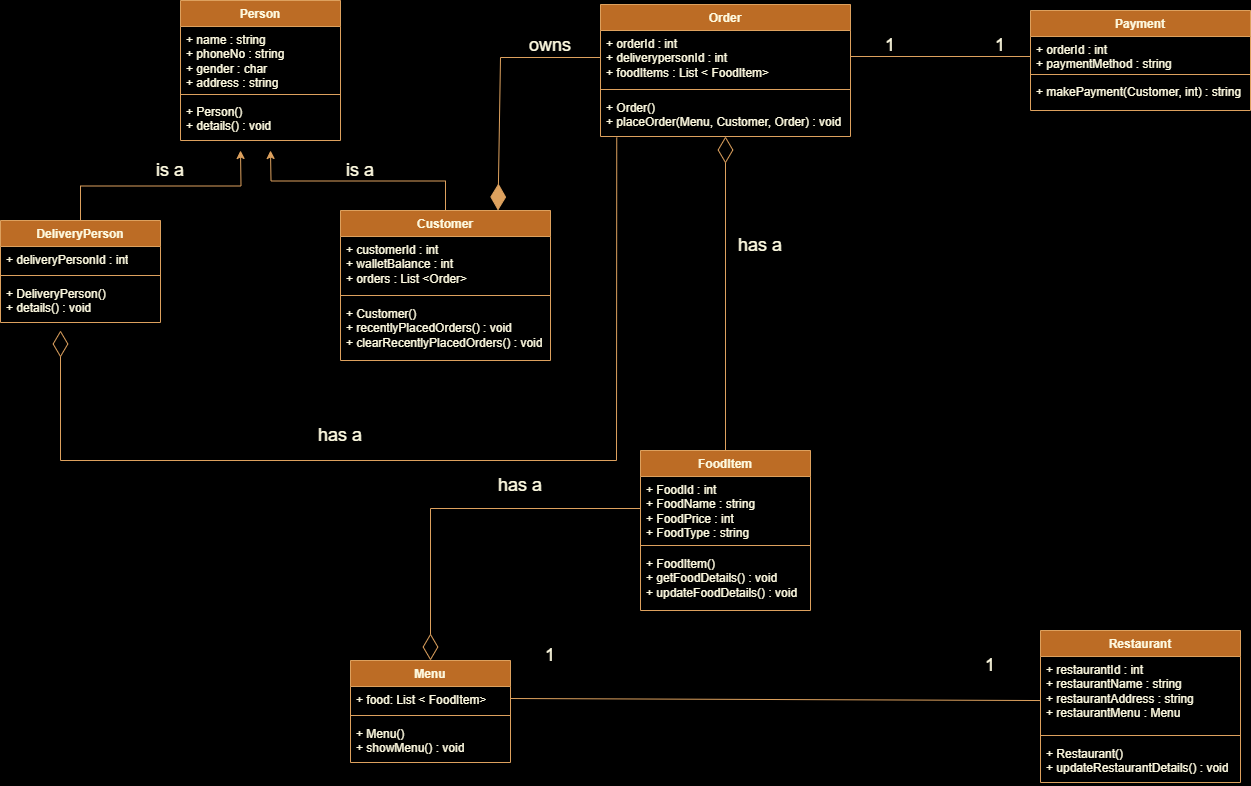

The diagram above was exported from draw.io. Its source (the exported page's mxGraphModel, read from the mxfile embedded in the PNG):
<mxGraphModel dx="880" dy="476" grid="1" gridSize="10" guides="1" tooltips="1" connect="1" arrows="1" fold="1" page="1" pageScale="1" pageWidth="827" pageHeight="1169" background="#000000" math="0" shadow="0">
  <root>
    <mxCell id="WIyWlLk6GJQsqaUBKTNV-0" />
    <mxCell id="WIyWlLk6GJQsqaUBKTNV-1" parent="WIyWlLk6GJQsqaUBKTNV-0" />
    <mxCell id="xmJfHBUwle1pmWEVUFqW-6" value="Person" style="swimlane;fontStyle=1;align=center;verticalAlign=top;childLayout=stackLayout;horizontal=1;startSize=26;horizontalStack=0;resizeParent=1;resizeParentMax=0;resizeLast=0;collapsible=1;marginBottom=0;whiteSpace=wrap;html=1;labelBackgroundColor=none;fillColor=#BC6C25;strokeColor=#DDA15E;fontColor=#FEFAE0;" parent="WIyWlLk6GJQsqaUBKTNV-1" vertex="1">
      <mxGeometry x="210" y="20" width="160" height="140" as="geometry" />
    </mxCell>
    <mxCell id="xmJfHBUwle1pmWEVUFqW-7" value="+ name : string&lt;br style=&quot;border-color: var(--border-color);&quot;&gt;+ phoneNo : string&lt;br&gt;+ gender : char&lt;br&gt;+ address : string" style="text;strokeColor=none;fillColor=none;align=left;verticalAlign=top;spacingLeft=4;spacingRight=4;overflow=hidden;rotatable=0;points=[[0,0.5],[1,0.5]];portConstraint=eastwest;whiteSpace=wrap;html=1;fontSize=12;labelBackgroundColor=none;fontColor=#FEFAE0;" parent="xmJfHBUwle1pmWEVUFqW-6" vertex="1">
      <mxGeometry y="26" width="160" height="64" as="geometry" />
    </mxCell>
    <mxCell id="xmJfHBUwle1pmWEVUFqW-8" value="" style="line;strokeWidth=1;fillColor=none;align=left;verticalAlign=middle;spacingTop=-1;spacingLeft=3;spacingRight=3;rotatable=0;labelPosition=right;points=[];portConstraint=eastwest;labelBackgroundColor=none;strokeColor=#DDA15E;fontColor=#FEFAE0;" parent="xmJfHBUwle1pmWEVUFqW-6" vertex="1">
      <mxGeometry y="90" width="160" height="8" as="geometry" />
    </mxCell>
    <mxCell id="xmJfHBUwle1pmWEVUFqW-9" value="+ Person()&lt;br&gt;+ details() : void" style="text;strokeColor=none;fillColor=none;align=left;verticalAlign=top;spacingLeft=4;spacingRight=4;overflow=hidden;rotatable=0;points=[[0,0.5],[1,0.5]];portConstraint=eastwest;whiteSpace=wrap;html=1;labelBackgroundColor=none;fontColor=#FEFAE0;" parent="xmJfHBUwle1pmWEVUFqW-6" vertex="1">
      <mxGeometry y="98" width="160" height="42" as="geometry" />
    </mxCell>
    <mxCell id="xmJfHBUwle1pmWEVUFqW-14" value="Order" style="swimlane;fontStyle=1;align=center;verticalAlign=top;childLayout=stackLayout;horizontal=1;startSize=26;horizontalStack=0;resizeParent=1;resizeParentMax=0;resizeLast=0;collapsible=1;marginBottom=0;whiteSpace=wrap;html=1;labelBackgroundColor=none;fillColor=#BC6C25;strokeColor=#DDA15E;fontColor=#FEFAE0;" parent="WIyWlLk6GJQsqaUBKTNV-1" vertex="1">
      <mxGeometry x="630" y="24" width="250" height="132" as="geometry" />
    </mxCell>
    <mxCell id="xmJfHBUwle1pmWEVUFqW-15" value="+ orderId : int&lt;br&gt;+ deliverypersonId : int&lt;br&gt;+ foodItems : List &amp;lt; FoodItem&amp;gt;" style="text;strokeColor=none;fillColor=none;align=left;verticalAlign=top;spacingLeft=4;spacingRight=4;overflow=hidden;rotatable=0;points=[[0,0.5],[1,0.5]];portConstraint=eastwest;whiteSpace=wrap;html=1;fontSize=12;labelBackgroundColor=none;fontColor=#FEFAE0;" parent="xmJfHBUwle1pmWEVUFqW-14" vertex="1">
      <mxGeometry y="26" width="250" height="54" as="geometry" />
    </mxCell>
    <mxCell id="xmJfHBUwle1pmWEVUFqW-16" value="" style="line;strokeWidth=1;fillColor=none;align=left;verticalAlign=middle;spacingTop=-1;spacingLeft=3;spacingRight=3;rotatable=0;labelPosition=right;points=[];portConstraint=eastwest;labelBackgroundColor=none;strokeColor=#DDA15E;fontColor=#FEFAE0;" parent="xmJfHBUwle1pmWEVUFqW-14" vertex="1">
      <mxGeometry y="80" width="250" height="10" as="geometry" />
    </mxCell>
    <mxCell id="xmJfHBUwle1pmWEVUFqW-17" value="+ Order()&lt;br&gt;+ placeOrder(Menu, Customer, Order) : void&amp;nbsp;" style="text;strokeColor=none;fillColor=none;align=left;verticalAlign=top;spacingLeft=4;spacingRight=4;overflow=hidden;rotatable=0;points=[[0,0.5],[1,0.5]];portConstraint=eastwest;whiteSpace=wrap;html=1;labelBackgroundColor=none;fontColor=#FEFAE0;" parent="xmJfHBUwle1pmWEVUFqW-14" vertex="1">
      <mxGeometry y="90" width="250" height="42" as="geometry" />
    </mxCell>
    <mxCell id="xmJfHBUwle1pmWEVUFqW-45" style="edgeStyle=orthogonalEdgeStyle;rounded=0;orthogonalLoop=1;jettySize=auto;html=1;exitX=0.5;exitY=0;exitDx=0;exitDy=0;labelBackgroundColor=none;fontColor=default;strokeColor=#DDA15E;" parent="WIyWlLk6GJQsqaUBKTNV-1" source="xmJfHBUwle1pmWEVUFqW-18" edge="1">
      <mxGeometry relative="1" as="geometry">
        <mxPoint x="300" y="170" as="targetPoint" />
      </mxGeometry>
    </mxCell>
    <mxCell id="xmJfHBUwle1pmWEVUFqW-18" value="Customer" style="swimlane;fontStyle=1;align=center;verticalAlign=top;childLayout=stackLayout;horizontal=1;startSize=26;horizontalStack=0;resizeParent=1;resizeParentMax=0;resizeLast=0;collapsible=1;marginBottom=0;whiteSpace=wrap;html=1;labelBackgroundColor=none;fillColor=#BC6C25;strokeColor=#DDA15E;fontColor=#FEFAE0;" parent="WIyWlLk6GJQsqaUBKTNV-1" vertex="1">
      <mxGeometry x="370" y="230" width="210" height="150" as="geometry" />
    </mxCell>
    <mxCell id="xmJfHBUwle1pmWEVUFqW-19" value="+ customerId : int&lt;br&gt;+ walletBalance : int&lt;br&gt;+ orders : List &amp;lt;Order&amp;gt;" style="text;strokeColor=none;fillColor=none;align=left;verticalAlign=top;spacingLeft=4;spacingRight=4;overflow=hidden;rotatable=0;points=[[0,0.5],[1,0.5]];portConstraint=eastwest;whiteSpace=wrap;html=1;fontSize=12;labelBackgroundColor=none;fontColor=#FEFAE0;" parent="xmJfHBUwle1pmWEVUFqW-18" vertex="1">
      <mxGeometry y="26" width="210" height="54" as="geometry" />
    </mxCell>
    <mxCell id="xmJfHBUwle1pmWEVUFqW-20" value="" style="line;strokeWidth=1;fillColor=none;align=left;verticalAlign=middle;spacingTop=-1;spacingLeft=3;spacingRight=3;rotatable=0;labelPosition=right;points=[];portConstraint=eastwest;labelBackgroundColor=none;strokeColor=#DDA15E;fontColor=#FEFAE0;" parent="xmJfHBUwle1pmWEVUFqW-18" vertex="1">
      <mxGeometry y="80" width="210" height="10" as="geometry" />
    </mxCell>
    <mxCell id="xmJfHBUwle1pmWEVUFqW-21" value="+ Customer()&lt;br&gt;+ recentlyPlacedOrders() : void&lt;br&gt;+ clearRecentlyPlacedOrders() : void" style="text;strokeColor=none;fillColor=none;align=left;verticalAlign=top;spacingLeft=4;spacingRight=4;overflow=hidden;rotatable=0;points=[[0,0.5],[1,0.5]];portConstraint=eastwest;whiteSpace=wrap;html=1;labelBackgroundColor=none;fontColor=#FEFAE0;" parent="xmJfHBUwle1pmWEVUFqW-18" vertex="1">
      <mxGeometry y="90" width="210" height="60" as="geometry" />
    </mxCell>
    <mxCell id="xmJfHBUwle1pmWEVUFqW-44" style="edgeStyle=orthogonalEdgeStyle;rounded=0;orthogonalLoop=1;jettySize=auto;html=1;exitX=0.5;exitY=0;exitDx=0;exitDy=0;labelBackgroundColor=none;fontColor=default;strokeColor=#DDA15E;" parent="WIyWlLk6GJQsqaUBKTNV-1" source="xmJfHBUwle1pmWEVUFqW-22" edge="1">
      <mxGeometry relative="1" as="geometry">
        <mxPoint x="270" y="170" as="targetPoint" />
      </mxGeometry>
    </mxCell>
    <mxCell id="xmJfHBUwle1pmWEVUFqW-22" value="DeliveryPerson" style="swimlane;fontStyle=1;align=center;verticalAlign=top;childLayout=stackLayout;horizontal=1;startSize=26;horizontalStack=0;resizeParent=1;resizeParentMax=0;resizeLast=0;collapsible=1;marginBottom=0;whiteSpace=wrap;html=1;labelBackgroundColor=none;fillColor=#BC6C25;strokeColor=#DDA15E;fontColor=#FEFAE0;" parent="WIyWlLk6GJQsqaUBKTNV-1" vertex="1">
      <mxGeometry x="30" y="240" width="160" height="102" as="geometry" />
    </mxCell>
    <mxCell id="xmJfHBUwle1pmWEVUFqW-23" value="+ deliveryPersonId : int" style="text;strokeColor=none;fillColor=none;align=left;verticalAlign=top;spacingLeft=4;spacingRight=4;overflow=hidden;rotatable=0;points=[[0,0.5],[1,0.5]];portConstraint=eastwest;whiteSpace=wrap;html=1;fontSize=12;labelBackgroundColor=none;fontColor=#FEFAE0;" parent="xmJfHBUwle1pmWEVUFqW-22" vertex="1">
      <mxGeometry y="26" width="160" height="24" as="geometry" />
    </mxCell>
    <mxCell id="xmJfHBUwle1pmWEVUFqW-24" value="" style="line;strokeWidth=1;fillColor=none;align=left;verticalAlign=middle;spacingTop=-1;spacingLeft=3;spacingRight=3;rotatable=0;labelPosition=right;points=[];portConstraint=eastwest;labelBackgroundColor=none;strokeColor=#DDA15E;fontColor=#FEFAE0;" parent="xmJfHBUwle1pmWEVUFqW-22" vertex="1">
      <mxGeometry y="50" width="160" height="10" as="geometry" />
    </mxCell>
    <mxCell id="xmJfHBUwle1pmWEVUFqW-25" value="+ DeliveryPerson()&lt;br&gt;+ details() : void" style="text;strokeColor=none;fillColor=none;align=left;verticalAlign=top;spacingLeft=4;spacingRight=4;overflow=hidden;rotatable=0;points=[[0,0.5],[1,0.5]];portConstraint=eastwest;whiteSpace=wrap;html=1;labelBackgroundColor=none;fontColor=#FEFAE0;" parent="xmJfHBUwle1pmWEVUFqW-22" vertex="1">
      <mxGeometry y="60" width="160" height="42" as="geometry" />
    </mxCell>
    <mxCell id="xmJfHBUwle1pmWEVUFqW-26" value="Payment" style="swimlane;fontStyle=1;align=center;verticalAlign=top;childLayout=stackLayout;horizontal=1;startSize=26;horizontalStack=0;resizeParent=1;resizeParentMax=0;resizeLast=0;collapsible=1;marginBottom=0;whiteSpace=wrap;html=1;labelBackgroundColor=none;fillColor=#BC6C25;strokeColor=#DDA15E;fontColor=#FEFAE0;" parent="WIyWlLk6GJQsqaUBKTNV-1" vertex="1">
      <mxGeometry x="1060" y="30" width="220" height="100" as="geometry" />
    </mxCell>
    <mxCell id="xmJfHBUwle1pmWEVUFqW-27" value="+ orderId : int&lt;br&gt;+ paymentMethod : string" style="text;strokeColor=none;fillColor=none;align=left;verticalAlign=top;spacingLeft=4;spacingRight=4;overflow=hidden;rotatable=0;points=[[0,0.5],[1,0.5]];portConstraint=eastwest;whiteSpace=wrap;html=1;fontSize=12;labelBackgroundColor=none;fontColor=#FEFAE0;" parent="xmJfHBUwle1pmWEVUFqW-26" vertex="1">
      <mxGeometry y="26" width="220" height="34" as="geometry" />
    </mxCell>
    <mxCell id="xmJfHBUwle1pmWEVUFqW-28" value="" style="line;strokeWidth=1;fillColor=none;align=left;verticalAlign=middle;spacingTop=-1;spacingLeft=3;spacingRight=3;rotatable=0;labelPosition=right;points=[];portConstraint=eastwest;labelBackgroundColor=none;strokeColor=#DDA15E;fontColor=#FEFAE0;" parent="xmJfHBUwle1pmWEVUFqW-26" vertex="1">
      <mxGeometry y="60" width="220" height="8" as="geometry" />
    </mxCell>
    <mxCell id="xmJfHBUwle1pmWEVUFqW-29" value="+ makePayment(Customer, int) : string" style="text;strokeColor=none;fillColor=none;align=left;verticalAlign=top;spacingLeft=4;spacingRight=4;overflow=hidden;rotatable=0;points=[[0,0.5],[1,0.5]];portConstraint=eastwest;whiteSpace=wrap;html=1;labelBackgroundColor=none;fontColor=#FEFAE0;" parent="xmJfHBUwle1pmWEVUFqW-26" vertex="1">
      <mxGeometry y="68" width="220" height="32" as="geometry" />
    </mxCell>
    <mxCell id="xmJfHBUwle1pmWEVUFqW-31" value="FoodItem" style="swimlane;fontStyle=1;align=center;verticalAlign=top;childLayout=stackLayout;horizontal=1;startSize=26;horizontalStack=0;resizeParent=1;resizeParentMax=0;resizeLast=0;collapsible=1;marginBottom=0;whiteSpace=wrap;html=1;labelBackgroundColor=none;fillColor=#BC6C25;strokeColor=#DDA15E;fontColor=#FEFAE0;" parent="WIyWlLk6GJQsqaUBKTNV-1" vertex="1">
      <mxGeometry x="670" y="470" width="170" height="160" as="geometry" />
    </mxCell>
    <mxCell id="xmJfHBUwle1pmWEVUFqW-32" value="+ FoodId : int&lt;br&gt;+ FoodName : string&lt;br&gt;+ FoodPrice : int&lt;br&gt;+ FoodType : string" style="text;strokeColor=none;fillColor=none;align=left;verticalAlign=top;spacingLeft=4;spacingRight=4;overflow=hidden;rotatable=0;points=[[0,0.5],[1,0.5]];portConstraint=eastwest;whiteSpace=wrap;html=1;fontSize=12;labelBackgroundColor=none;fontColor=#FEFAE0;" parent="xmJfHBUwle1pmWEVUFqW-31" vertex="1">
      <mxGeometry y="26" width="170" height="64" as="geometry" />
    </mxCell>
    <mxCell id="xmJfHBUwle1pmWEVUFqW-33" value="" style="line;strokeWidth=1;fillColor=none;align=left;verticalAlign=middle;spacingTop=-1;spacingLeft=3;spacingRight=3;rotatable=0;labelPosition=right;points=[];portConstraint=eastwest;labelBackgroundColor=none;strokeColor=#DDA15E;fontColor=#FEFAE0;" parent="xmJfHBUwle1pmWEVUFqW-31" vertex="1">
      <mxGeometry y="90" width="170" height="10" as="geometry" />
    </mxCell>
    <mxCell id="xmJfHBUwle1pmWEVUFqW-34" value="+ FoodItem()&lt;br&gt;+ getFoodDetails() : void&lt;br&gt;+ updateFoodDetails() : void" style="text;strokeColor=none;fillColor=none;align=left;verticalAlign=top;spacingLeft=4;spacingRight=4;overflow=hidden;rotatable=0;points=[[0,0.5],[1,0.5]];portConstraint=eastwest;whiteSpace=wrap;html=1;labelBackgroundColor=none;fontColor=#FEFAE0;" parent="xmJfHBUwle1pmWEVUFqW-31" vertex="1">
      <mxGeometry y="100" width="170" height="60" as="geometry" />
    </mxCell>
    <mxCell id="xmJfHBUwle1pmWEVUFqW-35" value="Menu" style="swimlane;fontStyle=1;align=center;verticalAlign=top;childLayout=stackLayout;horizontal=1;startSize=26;horizontalStack=0;resizeParent=1;resizeParentMax=0;resizeLast=0;collapsible=1;marginBottom=0;whiteSpace=wrap;html=1;labelBackgroundColor=none;fillColor=#BC6C25;strokeColor=#DDA15E;fontColor=#FEFAE0;" parent="WIyWlLk6GJQsqaUBKTNV-1" vertex="1">
      <mxGeometry x="380" y="680" width="160" height="102" as="geometry" />
    </mxCell>
    <mxCell id="xmJfHBUwle1pmWEVUFqW-36" value="+ food: List &amp;lt; FoodItem&amp;gt;" style="text;strokeColor=none;fillColor=none;align=left;verticalAlign=top;spacingLeft=4;spacingRight=4;overflow=hidden;rotatable=0;points=[[0,0.5],[1,0.5]];portConstraint=eastwest;whiteSpace=wrap;html=1;fontSize=12;labelBackgroundColor=none;fontColor=#FEFAE0;" parent="xmJfHBUwle1pmWEVUFqW-35" vertex="1">
      <mxGeometry y="26" width="160" height="24" as="geometry" />
    </mxCell>
    <mxCell id="xmJfHBUwle1pmWEVUFqW-37" value="" style="line;strokeWidth=1;fillColor=none;align=left;verticalAlign=middle;spacingTop=-1;spacingLeft=3;spacingRight=3;rotatable=0;labelPosition=right;points=[];portConstraint=eastwest;labelBackgroundColor=none;strokeColor=#DDA15E;fontColor=#FEFAE0;" parent="xmJfHBUwle1pmWEVUFqW-35" vertex="1">
      <mxGeometry y="50" width="160" height="10" as="geometry" />
    </mxCell>
    <mxCell id="xmJfHBUwle1pmWEVUFqW-38" value="+ Menu()&lt;br&gt;+ showMenu() : void" style="text;strokeColor=none;fillColor=none;align=left;verticalAlign=top;spacingLeft=4;spacingRight=4;overflow=hidden;rotatable=0;points=[[0,0.5],[1,0.5]];portConstraint=eastwest;whiteSpace=wrap;html=1;labelBackgroundColor=none;fontColor=#FEFAE0;" parent="xmJfHBUwle1pmWEVUFqW-35" vertex="1">
      <mxGeometry y="60" width="160" height="42" as="geometry" />
    </mxCell>
    <mxCell id="xmJfHBUwle1pmWEVUFqW-39" value="Restaurant" style="swimlane;fontStyle=1;align=center;verticalAlign=top;childLayout=stackLayout;horizontal=1;startSize=26;horizontalStack=0;resizeParent=1;resizeParentMax=0;resizeLast=0;collapsible=1;marginBottom=0;whiteSpace=wrap;html=1;labelBackgroundColor=none;fillColor=#BC6C25;strokeColor=#DDA15E;fontColor=#FEFAE0;" parent="WIyWlLk6GJQsqaUBKTNV-1" vertex="1">
      <mxGeometry x="1070" y="650" width="200" height="152" as="geometry" />
    </mxCell>
    <mxCell id="xmJfHBUwle1pmWEVUFqW-40" value="+ restaurantId : int&lt;br&gt;+ restaurantName : string&lt;br&gt;+ restaurantAddress : string&lt;br&gt;+ restaurantMenu : Menu" style="text;strokeColor=none;fillColor=none;align=left;verticalAlign=top;spacingLeft=4;spacingRight=4;overflow=hidden;rotatable=0;points=[[0,0.5],[1,0.5]];portConstraint=eastwest;whiteSpace=wrap;html=1;fontSize=12;labelBackgroundColor=none;fontColor=#FEFAE0;" parent="xmJfHBUwle1pmWEVUFqW-39" vertex="1">
      <mxGeometry y="26" width="200" height="74" as="geometry" />
    </mxCell>
    <mxCell id="xmJfHBUwle1pmWEVUFqW-41" value="" style="line;strokeWidth=1;fillColor=none;align=left;verticalAlign=middle;spacingTop=-1;spacingLeft=3;spacingRight=3;rotatable=0;labelPosition=right;points=[];portConstraint=eastwest;labelBackgroundColor=none;strokeColor=#DDA15E;fontColor=#FEFAE0;" parent="xmJfHBUwle1pmWEVUFqW-39" vertex="1">
      <mxGeometry y="100" width="200" height="10" as="geometry" />
    </mxCell>
    <mxCell id="xmJfHBUwle1pmWEVUFqW-42" value="+ Restaurant()&lt;br&gt;+ updateRestaurantDetails() : void" style="text;strokeColor=none;fillColor=none;align=left;verticalAlign=top;spacingLeft=4;spacingRight=4;overflow=hidden;rotatable=0;points=[[0,0.5],[1,0.5]];portConstraint=eastwest;whiteSpace=wrap;html=1;labelBackgroundColor=none;fontColor=#FEFAE0;" parent="xmJfHBUwle1pmWEVUFqW-39" vertex="1">
      <mxGeometry y="110" width="200" height="42" as="geometry" />
    </mxCell>
    <mxCell id="xmJfHBUwle1pmWEVUFqW-46" value="&lt;font style=&quot;font-size: 18px;&quot;&gt;is a&lt;/font&gt;" style="text;html=1;strokeColor=none;fillColor=none;align=center;verticalAlign=middle;whiteSpace=wrap;rounded=0;labelBackgroundColor=none;fontColor=#FEFAE0;" parent="WIyWlLk6GJQsqaUBKTNV-1" vertex="1">
      <mxGeometry x="150" y="170" width="100" height="40" as="geometry" />
    </mxCell>
    <mxCell id="xmJfHBUwle1pmWEVUFqW-47" value="&lt;font style=&quot;font-size: 18px;&quot;&gt;is a&lt;/font&gt;" style="text;html=1;strokeColor=none;fillColor=none;align=center;verticalAlign=middle;whiteSpace=wrap;rounded=0;labelBackgroundColor=none;fontColor=#FEFAE0;" parent="WIyWlLk6GJQsqaUBKTNV-1" vertex="1">
      <mxGeometry x="340" y="170" width="100" height="40" as="geometry" />
    </mxCell>
    <mxCell id="xmJfHBUwle1pmWEVUFqW-49" value="" style="endArrow=diamondThin;endFill=1;endSize=24;html=1;rounded=0;entryX=0.75;entryY=0;entryDx=0;entryDy=0;exitX=0;exitY=0.5;exitDx=0;exitDy=0;labelBackgroundColor=none;fontColor=default;strokeColor=#DDA15E;" parent="WIyWlLk6GJQsqaUBKTNV-1" source="xmJfHBUwle1pmWEVUFqW-15" target="xmJfHBUwle1pmWEVUFqW-18" edge="1">
      <mxGeometry width="160" relative="1" as="geometry">
        <mxPoint x="620" y="89.5" as="sourcePoint" />
        <mxPoint x="550" y="160" as="targetPoint" />
        <Array as="points">
          <mxPoint x="530" y="77" />
        </Array>
      </mxGeometry>
    </mxCell>
    <mxCell id="xmJfHBUwle1pmWEVUFqW-50" value="&lt;font style=&quot;font-size: 18px;&quot;&gt;owns&lt;/font&gt;" style="text;html=1;strokeColor=none;fillColor=none;align=center;verticalAlign=middle;whiteSpace=wrap;rounded=0;labelBackgroundColor=none;fontColor=#FEFAE0;" parent="WIyWlLk6GJQsqaUBKTNV-1" vertex="1">
      <mxGeometry x="550" y="50" width="60" height="30" as="geometry" />
    </mxCell>
    <mxCell id="xmJfHBUwle1pmWEVUFqW-51" value="" style="line;strokeWidth=1;fillColor=none;align=left;verticalAlign=middle;spacingTop=-1;spacingLeft=3;spacingRight=3;rotatable=0;labelPosition=right;points=[];portConstraint=eastwest;labelBackgroundColor=none;strokeColor=#DDA15E;fontColor=#FEFAE0;" parent="WIyWlLk6GJQsqaUBKTNV-1" vertex="1">
      <mxGeometry x="880" y="72" width="180" height="8" as="geometry" />
    </mxCell>
    <mxCell id="xmJfHBUwle1pmWEVUFqW-52" value="&lt;font style=&quot;font-size: 18px;&quot;&gt;1&lt;/font&gt;" style="text;html=1;strokeColor=none;fillColor=none;align=center;verticalAlign=middle;whiteSpace=wrap;rounded=0;labelBackgroundColor=none;fontColor=#FEFAE0;" parent="WIyWlLk6GJQsqaUBKTNV-1" vertex="1">
      <mxGeometry x="890" y="50" width="60" height="30" as="geometry" />
    </mxCell>
    <mxCell id="xmJfHBUwle1pmWEVUFqW-53" value="&lt;font style=&quot;font-size: 18px;&quot;&gt;1&lt;/font&gt;" style="text;html=1;strokeColor=none;fillColor=none;align=center;verticalAlign=middle;whiteSpace=wrap;rounded=0;labelBackgroundColor=none;fontColor=#FEFAE0;" parent="WIyWlLk6GJQsqaUBKTNV-1" vertex="1">
      <mxGeometry x="1000" y="50" width="60" height="30" as="geometry" />
    </mxCell>
    <mxCell id="xmJfHBUwle1pmWEVUFqW-54" value="" style="endArrow=diamondThin;endFill=0;endSize=24;html=1;rounded=0;exitX=0.5;exitY=0;exitDx=0;exitDy=0;labelBackgroundColor=none;fontColor=default;strokeColor=#DDA15E;" parent="WIyWlLk6GJQsqaUBKTNV-1" source="xmJfHBUwle1pmWEVUFqW-31" target="xmJfHBUwle1pmWEVUFqW-17" edge="1">
      <mxGeometry width="160" relative="1" as="geometry">
        <mxPoint x="870" y="240" as="sourcePoint" />
        <mxPoint x="1030" y="240" as="targetPoint" />
      </mxGeometry>
    </mxCell>
    <mxCell id="xmJfHBUwle1pmWEVUFqW-55" value="&lt;font style=&quot;font-size: 18px;&quot;&gt;has a&lt;/font&gt;" style="text;html=1;strokeColor=none;fillColor=none;align=center;verticalAlign=middle;whiteSpace=wrap;rounded=0;labelBackgroundColor=none;fontColor=#FEFAE0;" parent="WIyWlLk6GJQsqaUBKTNV-1" vertex="1">
      <mxGeometry x="760" y="250" width="60" height="30" as="geometry" />
    </mxCell>
    <mxCell id="xmJfHBUwle1pmWEVUFqW-56" value="" style="endArrow=diamondThin;endFill=0;endSize=24;html=1;rounded=0;entryX=0.5;entryY=0;entryDx=0;entryDy=0;exitX=0;exitY=0.5;exitDx=0;exitDy=0;labelBackgroundColor=none;fontColor=default;strokeColor=#DDA15E;" parent="WIyWlLk6GJQsqaUBKTNV-1" source="xmJfHBUwle1pmWEVUFqW-32" target="xmJfHBUwle1pmWEVUFqW-35" edge="1">
      <mxGeometry width="160" relative="1" as="geometry">
        <mxPoint x="620" y="470" as="sourcePoint" />
        <mxPoint x="830" y="570" as="targetPoint" />
        <Array as="points">
          <mxPoint x="460" y="528" />
        </Array>
      </mxGeometry>
    </mxCell>
    <mxCell id="xmJfHBUwle1pmWEVUFqW-57" value="&lt;font style=&quot;font-size: 18px;&quot;&gt;has a&lt;/font&gt;" style="text;html=1;strokeColor=none;fillColor=none;align=center;verticalAlign=middle;whiteSpace=wrap;rounded=0;labelBackgroundColor=none;fontColor=#FEFAE0;" parent="WIyWlLk6GJQsqaUBKTNV-1" vertex="1">
      <mxGeometry x="520" y="490" width="60" height="30" as="geometry" />
    </mxCell>
    <mxCell id="xmJfHBUwle1pmWEVUFqW-58" value="" style="endArrow=none;html=1;rounded=0;exitX=1;exitY=0.5;exitDx=0;exitDy=0;entryX=0;entryY=0.595;entryDx=0;entryDy=0;entryPerimeter=0;labelBackgroundColor=none;fontColor=default;strokeColor=#DDA15E;" parent="WIyWlLk6GJQsqaUBKTNV-1" source="xmJfHBUwle1pmWEVUFqW-36" target="xmJfHBUwle1pmWEVUFqW-40" edge="1">
      <mxGeometry width="50" height="50" relative="1" as="geometry">
        <mxPoint x="945" y="540" as="sourcePoint" />
        <mxPoint x="995" y="490" as="targetPoint" />
      </mxGeometry>
    </mxCell>
    <mxCell id="xmJfHBUwle1pmWEVUFqW-59" value="&lt;font style=&quot;font-size: 18px;&quot;&gt;1&lt;/font&gt;" style="text;html=1;strokeColor=none;fillColor=none;align=center;verticalAlign=middle;whiteSpace=wrap;rounded=0;labelBackgroundColor=none;fontColor=#FEFAE0;" parent="WIyWlLk6GJQsqaUBKTNV-1" vertex="1">
      <mxGeometry x="990" y="670" width="60" height="30" as="geometry" />
    </mxCell>
    <mxCell id="xmJfHBUwle1pmWEVUFqW-60" value="&lt;font style=&quot;font-size: 18px;&quot;&gt;1&lt;/font&gt;" style="text;html=1;strokeColor=none;fillColor=none;align=center;verticalAlign=middle;whiteSpace=wrap;rounded=0;labelBackgroundColor=none;fontColor=#FEFAE0;" parent="WIyWlLk6GJQsqaUBKTNV-1" vertex="1">
      <mxGeometry x="550" y="660" width="60" height="30" as="geometry" />
    </mxCell>
    <mxCell id="xmJfHBUwle1pmWEVUFqW-62" value="" style="endArrow=diamondThin;endFill=0;endSize=24;html=1;rounded=0;exitX=0.065;exitY=1.024;exitDx=0;exitDy=0;exitPerimeter=0;labelBackgroundColor=none;fontColor=default;strokeColor=#DDA15E;" parent="WIyWlLk6GJQsqaUBKTNV-1" source="xmJfHBUwle1pmWEVUFqW-17" edge="1">
      <mxGeometry width="160" relative="1" as="geometry">
        <mxPoint x="570" y="280" as="sourcePoint" />
        <mxPoint x="90" y="350" as="targetPoint" />
        <Array as="points">
          <mxPoint x="646" y="480" />
          <mxPoint x="90" y="480" />
        </Array>
      </mxGeometry>
    </mxCell>
    <mxCell id="xmJfHBUwle1pmWEVUFqW-63" value="&lt;font style=&quot;font-size: 18px;&quot;&gt;has a&lt;/font&gt;" style="text;html=1;strokeColor=none;fillColor=none;align=center;verticalAlign=middle;whiteSpace=wrap;rounded=0;labelBackgroundColor=none;fontColor=#FEFAE0;" parent="WIyWlLk6GJQsqaUBKTNV-1" vertex="1">
      <mxGeometry x="340" y="440" width="60" height="30" as="geometry" />
    </mxCell>
  </root>
</mxGraphModel>